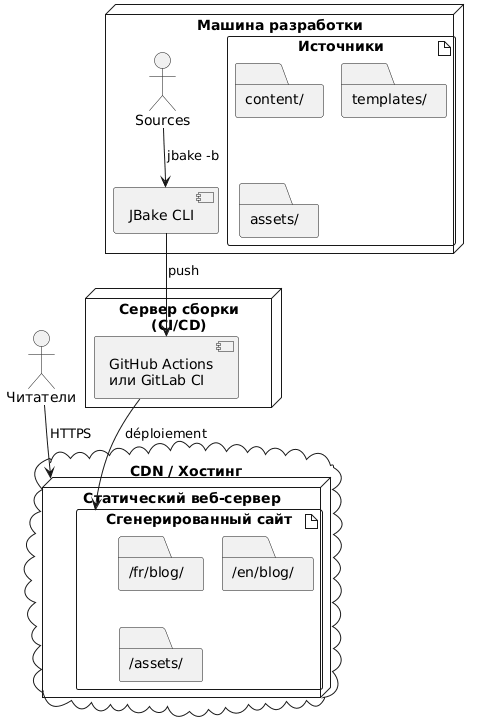

The diagram above was rendered by PlantUML. Its source (embedded in the PNG):
@startuml
node "Машина разработки" {
  artifact "Источники" {
    folder "content/"
    folder "templates/"
    folder "assets/"
  }

  component "JBake CLI" as jbake

  Sources --> jbake : jbake -b
}

node "Сервер сборки\n(CI/CD)" {
  component "GitHub Actions\nили GitLab CI" as ci

  jbake --> ci : push
}

cloud "CDN / Хостинг" {
  node "Статический веб-сервер" {
    artifact "Сгенерированный сайт" {
      folder "/fr/blog/"
      folder "/en/blog/"
      folder "/assets/"
    }
  }
}

ci --> "Сгенерированный сайт" : déploiement

actor "Читатели" as users

users --> "Статический веб-сервер" : HTTPS
@enduml